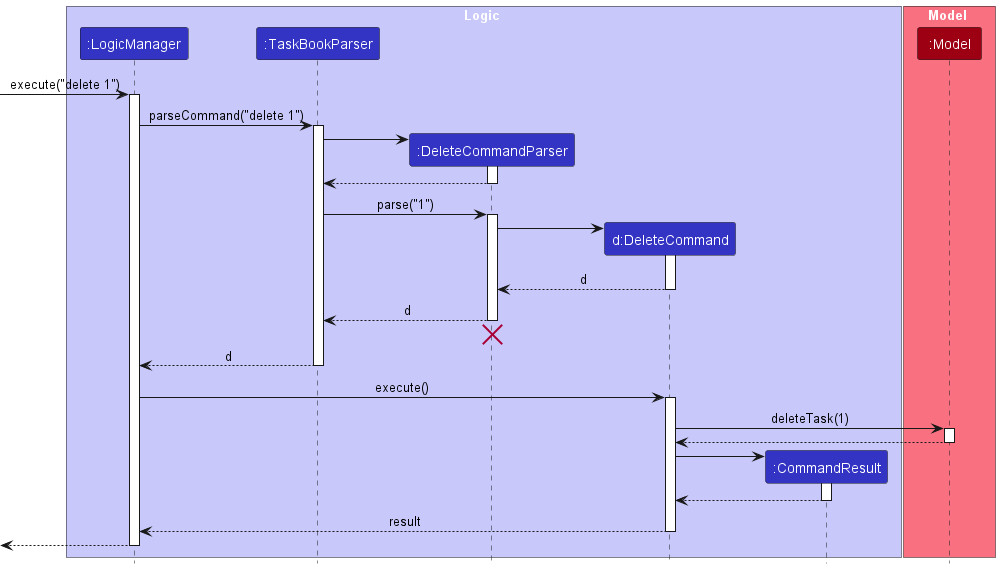

The diagram above was rendered by PlantUML. Its source (embedded in the PNG):
@startuml
!include style.puml

box Logic LOGIC_COLOR_T1
participant ":LogicManager" as LogicManager LOGIC_COLOR
participant ":TaskBookParser" as TaskBookParser LOGIC_COLOR
participant ":DeleteCommandParser" as DeleteCommandParser LOGIC_COLOR
participant "d:DeleteCommand" as DeleteCommand LOGIC_COLOR
participant ":CommandResult" as CommandResult LOGIC_COLOR
end box

box Model MODEL_COLOR_T1
participant ":Model" as Model MODEL_COLOR
end box

[-> LogicManager : execute("delete 1")
activate LogicManager

LogicManager -> TaskBookParser : parseCommand("delete 1")
activate TaskBookParser

create DeleteCommandParser
TaskBookParser -> DeleteCommandParser
activate DeleteCommandParser

DeleteCommandParser --> TaskBookParser
deactivate DeleteCommandParser

TaskBookParser -> DeleteCommandParser : parse("1")
activate DeleteCommandParser

create DeleteCommand
DeleteCommandParser -> DeleteCommand
activate DeleteCommand

DeleteCommand --> DeleteCommandParser : d
deactivate DeleteCommand

DeleteCommandParser --> TaskBookParser : d
deactivate DeleteCommandParser
'Hidden arrow to position the destroy marker below the end of the activation bar.
DeleteCommandParser -[hidden]-> TaskBookParser
destroy DeleteCommandParser

TaskBookParser --> LogicManager : d
deactivate TaskBookParser

LogicManager -> DeleteCommand : execute()
activate DeleteCommand

DeleteCommand -> Model : deleteTask(1)
activate Model

Model --> DeleteCommand
deactivate Model

create CommandResult
DeleteCommand -> CommandResult
activate CommandResult

CommandResult --> DeleteCommand
deactivate CommandResult

DeleteCommand --> LogicManager : result
deactivate DeleteCommand

[<--LogicManager
deactivate LogicManager
@enduml